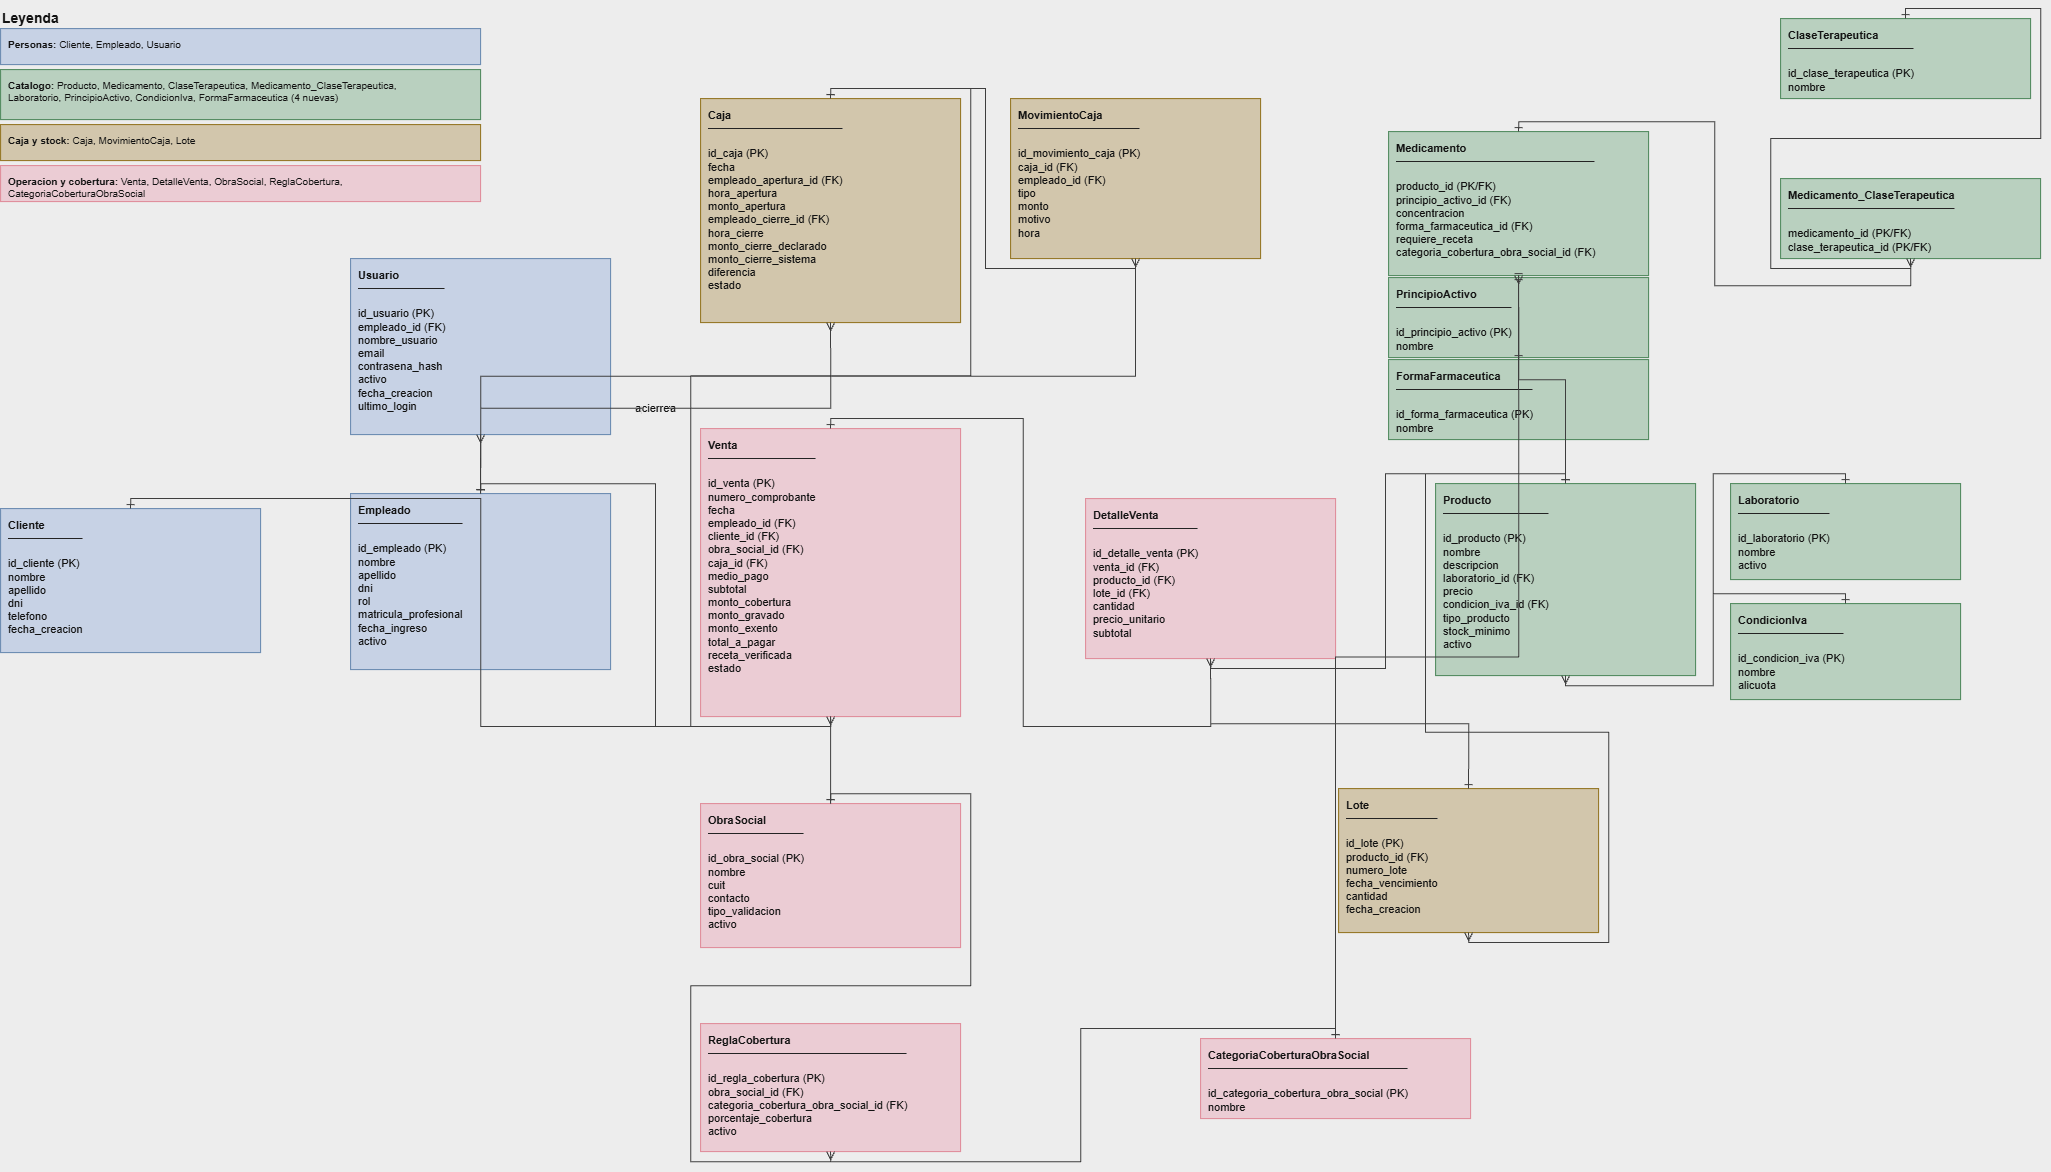

The diagram above was exported from draw.io. Its source (the exported page's mxGraphModel, read from the mxfile embedded in the PNG):
<mxGraphModel dx="2175" dy="2295" grid="1" gridSize="10" guides="1" tooltips="1" connect="1" arrows="1" fold="1" page="1" pageScale="1" pageWidth="850" pageHeight="1100" background="#000000" math="0" shadow="0">
  <root>
    <mxCell id="0" />
    <mxCell id="1" parent="0" />
    <mxCell id="cliente" parent="1" style="rounded=0;whiteSpace=wrap;html=1;fillColor=#152238;strokeColor=#5B84B1;fontColor=#FFFFFF;align=left;verticalAlign=top;spacingLeft=6;spacingTop=4;fontSize=11;" value="&lt;b&gt;Cliente&lt;/b&gt;&lt;br&gt;&lt;hr size=&quot;1&quot; style=&quot;border-color:#888888;&quot;&gt;&lt;br&gt;id_cliente (PK)&lt;br&gt;nombre&lt;br&gt;apellido&lt;br&gt;dni&lt;br&gt;telefono&lt;br&gt;fecha_creacion" vertex="1">
      <mxGeometry height="144" width="260" y="505" as="geometry" />
    </mxCell>
    <mxCell id="empleado" parent="1" style="rounded=0;whiteSpace=wrap;html=1;fillColor=#152238;strokeColor=#5B84B1;fontColor=#FFFFFF;align=left;verticalAlign=top;spacingLeft=6;spacingTop=4;fontSize=11;" value="&lt;b&gt;Empleado&lt;/b&gt;&lt;br&gt;&lt;hr size=&quot;1&quot; style=&quot;border-color:#888888;&quot;&gt;&lt;br&gt;id_empleado (PK)&lt;br&gt;nombre&lt;br&gt;apellido&lt;br&gt;dni&lt;br&gt;rol&lt;br&gt;matricula_profesional&lt;br&gt;fecha_ingreso&lt;br&gt;activo" vertex="1">
      <mxGeometry height="176" width="260" x="350" y="490" as="geometry" />
    </mxCell>
    <mxCell id="usuario" parent="1" style="rounded=0;whiteSpace=wrap;html=1;fillColor=#152238;strokeColor=#5B84B1;fontColor=#FFFFFF;align=left;verticalAlign=top;spacingLeft=6;spacingTop=4;fontSize=11;" value="&lt;b&gt;Usuario&lt;/b&gt;&lt;br&gt;&lt;hr size=&quot;1&quot; style=&quot;border-color:#888888;&quot;&gt;&lt;br&gt;id_usuario (PK)&lt;br&gt;empleado_id (FK)&lt;br&gt;nombre_usuario&lt;br&gt;email&lt;br&gt;contrasena_hash&lt;br&gt;activo&lt;br&gt;fecha_creacion&lt;br&gt;ultimo_login" vertex="1">
      <mxGeometry height="176" width="260" x="350" y="255" as="geometry" />
    </mxCell>
    <mxCell id="caja" parent="1" style="rounded=0;whiteSpace=wrap;html=1;fillColor=#3a2c0e;strokeColor=#B8922E;fontColor=#FFFFFF;align=left;verticalAlign=top;spacingLeft=6;spacingTop=4;fontSize=11;" value="&lt;b&gt;Caja&lt;/b&gt;&lt;br&gt;&lt;hr size=&quot;1&quot; style=&quot;border-color:#888888;&quot;&gt;&lt;br&gt;id_caja (PK)&lt;br&gt;fecha&lt;br&gt;empleado_apertura_id (FK)&lt;br&gt;hora_apertura&lt;br&gt;monto_apertura&lt;br&gt;empleado_cierre_id (FK)&lt;br&gt;hora_cierre&lt;br&gt;monto_cierre_declarado&lt;br&gt;monto_cierre_sistema&lt;br&gt;diferencia&lt;br&gt;estado" vertex="1">
      <mxGeometry height="224" width="260" x="700" y="95" as="geometry" />
    </mxCell>
    <mxCell id="movimientocaja" parent="1" style="rounded=0;whiteSpace=wrap;html=1;fillColor=#3a2c0e;strokeColor=#B8922E;fontColor=#FFFFFF;align=left;verticalAlign=top;spacingLeft=6;spacingTop=4;fontSize=11;" value="&lt;b&gt;MovimientoCaja&lt;/b&gt;&lt;br&gt;&lt;hr size=&quot;1&quot; style=&quot;border-color:#888888;&quot;&gt;&lt;br&gt;id_movimiento_caja (PK)&lt;br&gt;caja_id (FK)&lt;br&gt;empleado_id (FK)&lt;br&gt;tipo&lt;br&gt;monto&lt;br&gt;motivo&lt;br&gt;hora" vertex="1">
      <mxGeometry height="160" width="250" x="1010" y="95" as="geometry" />
    </mxCell>
    <mxCell id="lote" parent="1" style="rounded=0;whiteSpace=wrap;html=1;fillColor=#3a2c0e;strokeColor=#B8922E;fontColor=#FFFFFF;align=left;verticalAlign=top;spacingLeft=6;spacingTop=4;fontSize=11;" value="&lt;b&gt;Lote&lt;/b&gt;&lt;br&gt;&lt;hr size=&quot;1&quot; style=&quot;border-color:#888888;&quot;&gt;&lt;br&gt;id_lote (PK)&lt;br&gt;producto_id (FK)&lt;br&gt;numero_lote&lt;br&gt;fecha_vencimiento&lt;br&gt;cantidad&lt;br&gt;fecha_creacion" vertex="1">
      <mxGeometry height="144" width="260" x="1338" y="785" as="geometry" />
    </mxCell>
    <mxCell id="producto" parent="1" style="rounded=0;whiteSpace=wrap;html=1;fillColor=#15301c;strokeColor=#5AA06B;fontColor=#FFFFFF;align=left;verticalAlign=top;spacingLeft=6;spacingTop=4;fontSize=11;" value="&lt;b&gt;Producto&lt;/b&gt;&lt;br&gt;&lt;hr size=&quot;1&quot; style=&quot;border-color:#888888;&quot;&gt;&lt;br&gt;id_producto (PK)&lt;br&gt;nombre&lt;br&gt;descripcion&lt;br&gt;laboratorio_id (FK)&lt;br&gt;precio&lt;br&gt;condicion_iva_id (FK)&lt;br&gt;tipo_producto&lt;br&gt;stock_minimo&lt;br&gt;activo" vertex="1">
      <mxGeometry height="192" width="260" x="1435" y="480" as="geometry" />
    </mxCell>
    <mxCell id="medicamento" parent="1" style="rounded=0;whiteSpace=wrap;html=1;fillColor=#15301c;strokeColor=#5AA06B;fontColor=#FFFFFF;align=left;verticalAlign=top;spacingLeft=6;spacingTop=4;fontSize=11;" value="&lt;b&gt;Medicamento&lt;/b&gt;&lt;br&gt;&lt;hr size=&quot;1&quot; style=&quot;border-color:#888888;&quot;&gt;&lt;br&gt;producto_id (PK/FK)&lt;br&gt;principio_activo_id (FK)&lt;br&gt;concentracion&lt;br&gt;forma_farmaceutica_id (FK)&lt;br&gt;requiere_receta&lt;br&gt;categoria_cobertura_obra_social_id (FK)" vertex="1">
      <mxGeometry height="144" width="260" x="1388" y="128" as="geometry" />
    </mxCell>
    <mxCell id="claseterapeutica" parent="1" style="rounded=0;whiteSpace=wrap;html=1;fillColor=#15301c;strokeColor=#5AA06B;fontColor=#FFFFFF;align=left;verticalAlign=top;spacingLeft=6;spacingTop=4;fontSize=11;" value="&lt;b&gt;ClaseTerapeutica&lt;/b&gt;&lt;br&gt;&lt;hr size=&quot;1&quot; style=&quot;border-color:#888888;&quot;&gt;&lt;br&gt;id_clase_terapeutica (PK)&lt;br&gt;nombre" vertex="1">
      <mxGeometry height="80" width="250" x="1780" y="15" as="geometry" />
    </mxCell>
    <mxCell id="medicamento_clase" parent="1" style="rounded=0;whiteSpace=wrap;html=1;fillColor=#15301c;strokeColor=#5AA06B;fontColor=#FFFFFF;align=left;verticalAlign=top;spacingLeft=6;spacingTop=4;fontSize=11;" value="&lt;b&gt;Medicamento_ClaseTerapeutica&lt;/b&gt;&lt;br&gt;&lt;hr size=&quot;1&quot; style=&quot;border-color:#888888;&quot;&gt;&lt;br&gt;medicamento_id (PK/FK)&lt;br&gt;clase_terapeutica_id (PK/FK)" vertex="1">
      <mxGeometry height="80" width="260" x="1780" y="175" as="geometry" />
    </mxCell>
    <mxCell id="laboratorio" parent="1" style="rounded=0;whiteSpace=wrap;html=1;fillColor=#15301c;strokeColor=#5AA06B;fontColor=#FFFFFF;align=left;verticalAlign=top;spacingLeft=6;spacingTop=4;fontSize=11;" value="&lt;b&gt;Laboratorio&lt;/b&gt;&lt;br&gt;&lt;hr size=&quot;1&quot; style=&quot;border-color:#888888;&quot;&gt;&lt;br&gt;id_laboratorio (PK)&lt;br&gt;nombre&lt;br&gt;activo" vertex="1">
      <mxGeometry height="96" width="230" x="1730" y="480" as="geometry" />
    </mxCell>
    <mxCell id="condicioniva" parent="1" style="rounded=0;whiteSpace=wrap;html=1;fillColor=#15301c;strokeColor=#5AA06B;fontColor=#FFFFFF;align=left;verticalAlign=top;spacingLeft=6;spacingTop=4;fontSize=11;" value="&lt;b&gt;CondicionIva&lt;/b&gt;&lt;br&gt;&lt;hr size=&quot;1&quot; style=&quot;border-color:#888888;&quot;&gt;&lt;br&gt;id_condicion_iva (PK)&lt;br&gt;nombre&lt;br&gt;alicuota" vertex="1">
      <mxGeometry height="96" width="230" x="1730" y="600" as="geometry" />
    </mxCell>
    <mxCell id="principioactivo" parent="1" style="rounded=0;whiteSpace=wrap;html=1;fillColor=#15301c;strokeColor=#5AA06B;fontColor=#FFFFFF;align=left;verticalAlign=top;spacingLeft=6;spacingTop=4;fontSize=11;" value="&lt;b&gt;PrincipioActivo&lt;/b&gt;&lt;br&gt;&lt;hr size=&quot;1&quot; style=&quot;border-color:#888888;&quot;&gt;&lt;br&gt;id_principio_activo (PK)&lt;br&gt;nombre" vertex="1">
      <mxGeometry height="80" width="260" x="1388" y="274" as="geometry" />
    </mxCell>
    <mxCell id="formafarmaceutica" parent="1" style="rounded=0;whiteSpace=wrap;html=1;fillColor=#15301c;strokeColor=#5AA06B;fontColor=#FFFFFF;align=left;verticalAlign=top;spacingLeft=6;spacingTop=4;fontSize=11;" value="&lt;b&gt;FormaFarmaceutica&lt;/b&gt;&lt;br&gt;&lt;hr size=&quot;1&quot; style=&quot;border-color:#888888;&quot;&gt;&lt;br&gt;id_forma_farmaceutica (PK)&lt;br&gt;nombre" vertex="1">
      <mxGeometry height="80" width="260" x="1388" y="356" as="geometry" />
    </mxCell>
    <mxCell id="venta" parent="1" style="rounded=0;whiteSpace=wrap;html=1;fillColor=#3a1620;strokeColor=#B04A5A;fontColor=#FFFFFF;align=left;verticalAlign=top;spacingLeft=6;spacingTop=4;fontSize=11;" value="&lt;b&gt;Venta&lt;/b&gt;&lt;br&gt;&lt;hr size=&quot;1&quot; style=&quot;border-color:#888888;&quot;&gt;&lt;br&gt;id_venta (PK)&lt;br&gt;numero_comprobante&lt;br&gt;fecha&lt;br&gt;empleado_id (FK)&lt;br&gt;cliente_id (FK)&lt;br&gt;obra_social_id (FK)&lt;br&gt;caja_id (FK)&lt;br&gt;medio_pago&lt;br&gt;subtotal&lt;br&gt;monto_cobertura&lt;br&gt;monto_gravado&lt;br&gt;monto_exento&lt;br&gt;total_a_pagar&lt;br&gt;receta_verificada&lt;br&gt;estado" vertex="1">
      <mxGeometry height="288" width="260" x="700" y="425" as="geometry" />
    </mxCell>
    <mxCell id="detalleventa" parent="1" style="rounded=0;whiteSpace=wrap;html=1;fillColor=#3a1620;strokeColor=#B04A5A;fontColor=#FFFFFF;align=left;verticalAlign=top;spacingLeft=6;spacingTop=4;fontSize=11;" value="&lt;b&gt;DetalleVenta&lt;/b&gt;&lt;br&gt;&lt;hr size=&quot;1&quot; style=&quot;border-color:#888888;&quot;&gt;&lt;br&gt;id_detalle_venta (PK)&lt;br&gt;venta_id (FK)&lt;br&gt;producto_id (FK)&lt;br&gt;lote_id (FK)&lt;br&gt;cantidad&lt;br&gt;precio_unitario&lt;br&gt;subtotal" vertex="1">
      <mxGeometry height="160" width="250" x="1085" y="495" as="geometry" />
    </mxCell>
    <mxCell id="obrasocial" parent="1" style="rounded=0;whiteSpace=wrap;html=1;fillColor=#3a1620;strokeColor=#B04A5A;fontColor=#FFFFFF;align=left;verticalAlign=top;spacingLeft=6;spacingTop=4;fontSize=11;" value="&lt;b&gt;ObraSocial&lt;/b&gt;&lt;br&gt;&lt;hr size=&quot;1&quot; style=&quot;border-color:#888888;&quot;&gt;&lt;br&gt;id_obra_social (PK)&lt;br&gt;nombre&lt;br&gt;cuit&lt;br&gt;contacto&lt;br&gt;tipo_validacion&lt;br&gt;activo" vertex="1">
      <mxGeometry height="144" width="260" x="700" y="800" as="geometry" />
    </mxCell>
    <mxCell id="reglacobertura" parent="1" style="rounded=0;whiteSpace=wrap;html=1;fillColor=#3a1620;strokeColor=#B04A5A;fontColor=#FFFFFF;align=left;verticalAlign=top;spacingLeft=6;spacingTop=4;fontSize=11;" value="&lt;b&gt;ReglaCobertura&lt;/b&gt;&lt;br&gt;&lt;hr size=&quot;1&quot; style=&quot;border-color:#888888;&quot;&gt;&lt;br&gt;id_regla_cobertura (PK)&lt;br&gt;obra_social_id (FK)&lt;br&gt;categoria_cobertura_obra_social_id (FK)&lt;br&gt;porcentaje_cobertura&lt;br&gt;activo" vertex="1">
      <mxGeometry height="128" width="260" x="700" y="1020" as="geometry" />
    </mxCell>
    <mxCell id="categoriacoberturaobrasocial" parent="1" style="rounded=0;whiteSpace=wrap;html=1;fillColor=#3a1620;strokeColor=#B04A5A;fontColor=#FFFFFF;align=left;verticalAlign=top;spacingLeft=6;spacingTop=4;fontSize=11;" value="&lt;b&gt;CategoriaCoberturaObraSocial&lt;/b&gt;&lt;br&gt;&lt;hr size=&quot;1&quot; style=&quot;border-color:#888888;&quot;&gt;&lt;br&gt;id_categoria_cobertura_obra_social (PK)&lt;br&gt;nombre" vertex="1">
      <mxGeometry height="80" width="270" x="1200" y="1035" as="geometry" />
    </mxCell>
    <mxCell id="rel0" edge="1" parent="1" source="empleado" style="edgeStyle=orthogonalEdgeStyle;rounded=0;html=1;strokeColor=#CCCCCC;fontColor=#FFFFFF;labelBackgroundColor=#000000;startArrow=ERone;endArrow=ERmany;startFill=0;endFill=0;exitX=0.5;exitY=0;entryX=0.5;entryY=1;" target="usuario">
      <mxGeometry relative="1" as="geometry" />
    </mxCell>
    <mxCell id="rel1" edge="1" parent="1" source="empleado" style="edgeStyle=orthogonalEdgeStyle;rounded=0;html=1;strokeColor=#CCCCCC;fontColor=#FFFFFF;labelBackgroundColor=#000000;startArrow=ERone;endArrow=ERmany;startFill=0;endFill=0;exitX=0.5;exitY=0;entryX=0.5;entryY=1;" target="caja" value="apertura">
      <mxGeometry relative="1" as="geometry" />
    </mxCell>
    <mxCell id="rel2" edge="1" parent="1" source="empleado" style="edgeStyle=orthogonalEdgeStyle;rounded=0;html=1;strokeColor=#CCCCCC;fontColor=#FFFFFF;labelBackgroundColor=#000000;startArrow=ERone;endArrow=ERmany;startFill=0;endFill=0;exitX=0.5;exitY=0;entryX=0.5;entryY=1;" target="caja" value="cierre">
      <mxGeometry relative="1" as="geometry" />
    </mxCell>
    <mxCell id="rel3" edge="1" parent="1" source="empleado" style="edgeStyle=orthogonalEdgeStyle;rounded=0;html=1;strokeColor=#CCCCCC;fontColor=#FFFFFF;labelBackgroundColor=#000000;startArrow=ERone;endArrow=ERmany;startFill=0;endFill=0;exitX=0.5;exitY=0;entryX=0.5;entryY=1;" target="movimientocaja">
      <mxGeometry relative="1" as="geometry" />
    </mxCell>
    <mxCell id="rel4" edge="1" parent="1" source="caja" style="edgeStyle=orthogonalEdgeStyle;rounded=0;html=1;strokeColor=#CCCCCC;fontColor=#FFFFFF;labelBackgroundColor=#000000;startArrow=ERone;endArrow=ERmany;startFill=0;endFill=0;exitX=0.5;exitY=0;entryX=0.5;entryY=1;" target="movimientocaja">
      <mxGeometry relative="1" as="geometry" />
    </mxCell>
    <mxCell id="rel5" edge="1" parent="1" source="empleado" style="edgeStyle=orthogonalEdgeStyle;rounded=0;html=1;strokeColor=#CCCCCC;fontColor=#FFFFFF;labelBackgroundColor=#000000;startArrow=ERone;endArrow=ERmany;startFill=0;endFill=0;exitX=0.5;exitY=0;entryX=0.5;entryY=1;" target="venta">
      <mxGeometry relative="1" as="geometry" />
    </mxCell>
    <mxCell id="rel6" edge="1" parent="1" source="cliente" style="edgeStyle=orthogonalEdgeStyle;rounded=0;html=1;strokeColor=#CCCCCC;fontColor=#FFFFFF;labelBackgroundColor=#000000;startArrow=ERone;endArrow=ERmany;startFill=0;endFill=0;exitX=0.5;exitY=0;entryX=0.5;entryY=1;" target="venta">
      <mxGeometry relative="1" as="geometry" />
    </mxCell>
    <mxCell id="rel7" edge="1" parent="1" source="obrasocial" style="edgeStyle=orthogonalEdgeStyle;rounded=0;html=1;strokeColor=#CCCCCC;fontColor=#FFFFFF;labelBackgroundColor=#000000;startArrow=ERone;endArrow=ERmany;startFill=0;endFill=0;exitX=0.5;exitY=0;entryX=0.5;entryY=1;" target="venta">
      <mxGeometry relative="1" as="geometry" />
    </mxCell>
    <mxCell id="rel8" edge="1" parent="1" source="caja" style="edgeStyle=orthogonalEdgeStyle;rounded=0;html=1;strokeColor=#CCCCCC;fontColor=#FFFFFF;labelBackgroundColor=#000000;startArrow=ERone;endArrow=ERmany;startFill=0;endFill=0;exitX=0.5;exitY=0;entryX=0.5;entryY=1;" target="venta">
      <mxGeometry relative="1" as="geometry" />
    </mxCell>
    <mxCell id="rel9" edge="1" parent="1" source="venta" style="edgeStyle=orthogonalEdgeStyle;rounded=0;html=1;strokeColor=#CCCCCC;fontColor=#FFFFFF;labelBackgroundColor=#000000;startArrow=ERone;endArrow=ERmany;startFill=0;endFill=0;exitX=0.5;exitY=0;entryX=0.5;entryY=1;" target="detalleventa">
      <mxGeometry relative="1" as="geometry" />
    </mxCell>
    <mxCell id="rel10" edge="1" parent="1" source="producto" style="edgeStyle=orthogonalEdgeStyle;rounded=0;html=1;strokeColor=#CCCCCC;fontColor=#FFFFFF;labelBackgroundColor=#000000;startArrow=ERone;endArrow=ERmany;startFill=0;endFill=0;exitX=0.5;exitY=0;entryX=0.5;entryY=1;" target="detalleventa">
      <mxGeometry relative="1" as="geometry" />
    </mxCell>
    <mxCell id="rel11" edge="1" parent="1" source="lote" style="edgeStyle=orthogonalEdgeStyle;rounded=0;html=1;strokeColor=#CCCCCC;fontColor=#FFFFFF;labelBackgroundColor=#000000;startArrow=ERone;endArrow=ERmany;startFill=0;endFill=0;exitX=0.5;exitY=0;entryX=0.5;entryY=1;" target="detalleventa">
      <mxGeometry relative="1" as="geometry" />
    </mxCell>
    <mxCell id="rel12" edge="1" parent="1" source="producto" style="edgeStyle=orthogonalEdgeStyle;rounded=0;html=1;strokeColor=#CCCCCC;fontColor=#FFFFFF;labelBackgroundColor=#000000;startArrow=ERone;endArrow=ERmany;startFill=0;endFill=0;exitX=0.5;exitY=0;entryX=0.5;entryY=1;" target="lote">
      <mxGeometry relative="1" as="geometry" />
    </mxCell>
    <mxCell id="rel13" edge="1" parent="1" source="producto" style="edgeStyle=orthogonalEdgeStyle;rounded=0;html=1;strokeColor=#CCCCCC;fontColor=#FFFFFF;labelBackgroundColor=#000000;startArrow=ERone;endArrow=ERone;startFill=0;endFill=0;exitX=0.5;exitY=0;entryX=0.5;entryY=1;" target="medicamento">
      <mxGeometry relative="1" as="geometry" />
    </mxCell>
    <mxCell id="rel14" edge="1" parent="1" source="medicamento" style="edgeStyle=orthogonalEdgeStyle;rounded=0;html=1;strokeColor=#CCCCCC;fontColor=#FFFFFF;labelBackgroundColor=#000000;startArrow=ERone;endArrow=ERmany;startFill=0;endFill=0;exitX=0.5;exitY=0;entryX=0.5;entryY=1;" target="medicamento_clase">
      <mxGeometry relative="1" as="geometry" />
    </mxCell>
    <mxCell id="rel15" edge="1" parent="1" source="claseterapeutica" style="edgeStyle=orthogonalEdgeStyle;rounded=0;html=1;strokeColor=#CCCCCC;fontColor=#FFFFFF;labelBackgroundColor=#000000;startArrow=ERone;endArrow=ERmany;startFill=0;endFill=0;exitX=0.5;exitY=0;entryX=0.5;entryY=1;" target="medicamento_clase">
      <mxGeometry relative="1" as="geometry" />
    </mxCell>
    <mxCell id="rel16" edge="1" parent="1" source="categoriacoberturaobrasocial" style="edgeStyle=orthogonalEdgeStyle;rounded=0;html=1;strokeColor=#CCCCCC;fontColor=#FFFFFF;labelBackgroundColor=#000000;startArrow=ERone;endArrow=ERmany;startFill=0;endFill=0;exitX=0.5;exitY=0;entryX=0.5;entryY=1;" target="medicamento">
      <mxGeometry relative="1" as="geometry" />
    </mxCell>
    <mxCell id="rel17" edge="1" parent="1" source="obrasocial" style="edgeStyle=orthogonalEdgeStyle;rounded=0;html=1;strokeColor=#CCCCCC;fontColor=#FFFFFF;labelBackgroundColor=#000000;startArrow=ERone;endArrow=ERmany;startFill=0;endFill=0;exitX=0.5;exitY=0;entryX=0.5;entryY=1;" target="reglacobertura">
      <mxGeometry relative="1" as="geometry" />
    </mxCell>
    <mxCell id="rel18" edge="1" parent="1" source="categoriacoberturaobrasocial" style="edgeStyle=orthogonalEdgeStyle;rounded=0;html=1;strokeColor=#CCCCCC;fontColor=#FFFFFF;labelBackgroundColor=#000000;startArrow=ERone;endArrow=ERmany;startFill=0;endFill=0;exitX=0.5;exitY=0;entryX=0.5;entryY=1;" target="reglacobertura">
      <mxGeometry relative="1" as="geometry" />
    </mxCell>
    <mxCell id="rel19" edge="1" parent="1" source="laboratorio" style="edgeStyle=orthogonalEdgeStyle;rounded=0;html=1;strokeColor=#CCCCCC;fontColor=#FFFFFF;labelBackgroundColor=#000000;startArrow=ERone;endArrow=ERmany;startFill=0;endFill=0;exitX=0.5;exitY=0;entryX=0.5;entryY=1;" target="producto">
      <mxGeometry relative="1" as="geometry" />
    </mxCell>
    <mxCell id="rel20" edge="1" parent="1" source="condicioniva" style="edgeStyle=orthogonalEdgeStyle;rounded=0;html=1;strokeColor=#CCCCCC;fontColor=#FFFFFF;labelBackgroundColor=#000000;startArrow=ERone;endArrow=ERmany;startFill=0;endFill=0;exitX=0.5;exitY=0;entryX=0.5;entryY=1;" target="producto">
      <mxGeometry relative="1" as="geometry" />
    </mxCell>
    <mxCell id="rel21" edge="1" parent="1" source="principioactivo" style="edgeStyle=orthogonalEdgeStyle;rounded=0;html=1;strokeColor=#CCCCCC;fontColor=#FFFFFF;labelBackgroundColor=#000000;startArrow=ERone;endArrow=ERmany;startFill=0;endFill=0;exitX=0.5;exitY=0;entryX=0.5;entryY=1;" target="medicamento">
      <mxGeometry relative="1" as="geometry" />
    </mxCell>
    <mxCell id="rel22" edge="1" parent="1" source="formafarmaceutica" style="edgeStyle=orthogonalEdgeStyle;rounded=0;html=1;strokeColor=#CCCCCC;fontColor=#FFFFFF;labelBackgroundColor=#000000;startArrow=ERone;endArrow=ERmany;startFill=0;endFill=0;exitX=0.5;exitY=0;entryX=0.5;entryY=1;" target="medicamento">
      <mxGeometry relative="1" as="geometry" />
    </mxCell>
    <mxCell id="legend_title" parent="1" style="text;html=1;fontColor=#FFFFFF;fontSize=14;align=left;verticalAlign=top;" value="&lt;b&gt;Leyenda&lt;/b&gt;" vertex="1">
      <mxGeometry height="20" width="300" as="geometry" />
    </mxCell>
    <mxCell id="legend_0" parent="1" style="rounded=0;whiteSpace=wrap;html=1;fillColor=#152238;strokeColor=#5B84B1;fontColor=#FFFFFF;align=left;verticalAlign=top;spacingLeft=6;spacingTop=4;fontSize=10;" value="&lt;b&gt;Personas:&lt;/b&gt; Cliente, Empleado, Usuario" vertex="1">
      <mxGeometry height="36" width="480" y="25" as="geometry" />
    </mxCell>
    <mxCell id="legend_1" parent="1" style="rounded=0;whiteSpace=wrap;html=1;fillColor=#15301c;strokeColor=#5AA06B;fontColor=#FFFFFF;align=left;verticalAlign=top;spacingLeft=6;spacingTop=4;fontSize=10;" value="&lt;b&gt;Catalogo:&lt;/b&gt; Producto, Medicamento, ClaseTerapeutica, Medicamento_ClaseTerapeutica,&lt;br&gt;Laboratorio, PrincipioActivo, CondicionIva, FormaFarmaceutica (4 nuevas)" vertex="1">
      <mxGeometry height="50" width="480" y="66" as="geometry" />
    </mxCell>
    <mxCell id="legend_2" parent="1" style="rounded=0;whiteSpace=wrap;html=1;fillColor=#3a2c0e;strokeColor=#B8922E;fontColor=#FFFFFF;align=left;verticalAlign=top;spacingLeft=6;spacingTop=4;fontSize=10;" value="&lt;b&gt;Caja y stock:&lt;/b&gt; Caja, MovimientoCaja, Lote" vertex="1">
      <mxGeometry height="36" width="480" y="121" as="geometry" />
    </mxCell>
    <mxCell id="legend_3" parent="1" style="rounded=0;whiteSpace=wrap;html=1;fillColor=#3a1620;strokeColor=#B04A5A;fontColor=#FFFFFF;align=left;verticalAlign=top;spacingLeft=6;spacingTop=4;fontSize=10;" value="&lt;b&gt;Operacion y cobertura:&lt;/b&gt; Venta, DetalleVenta, ObraSocial, ReglaCobertura, CategoriaCoberturaObraSocial" vertex="1">
      <mxGeometry height="36" width="480" y="162" as="geometry" />
    </mxCell>
  </root>
</mxGraphModel>